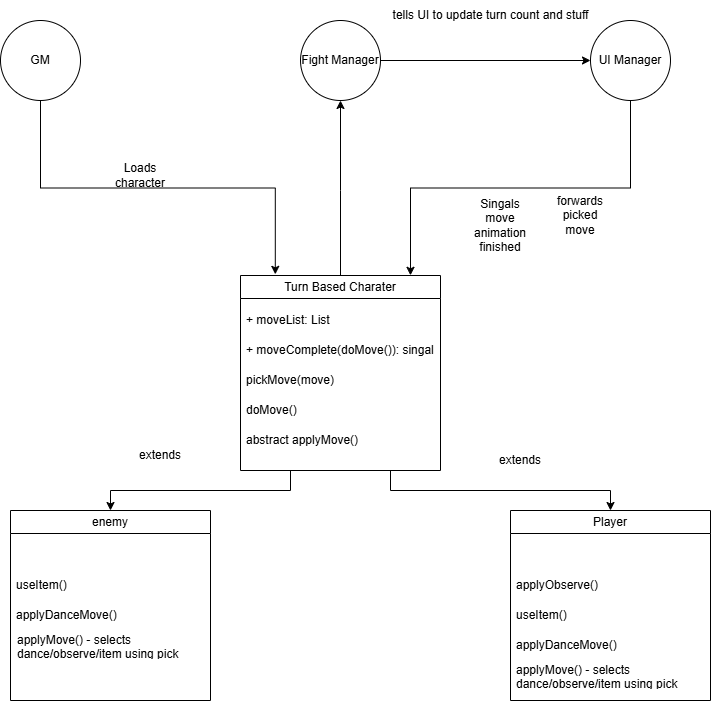

The diagram above was exported from draw.io. Its source (the exported page's mxGraphModel, read from the mxfile embedded in the PNG):
<mxGraphModel dx="1097" dy="407" grid="1" gridSize="10" guides="1" tooltips="1" connect="1" arrows="1" fold="1" page="1" pageScale="1" pageWidth="827" pageHeight="1169" math="0" shadow="0">
  <root>
    <mxCell id="0" />
    <mxCell id="1" parent="0" />
    <mxCell id="7OPKpmR6Gj1I1nWfY20L-1" value="GM" style="ellipse;whiteSpace=wrap;html=1;aspect=fixed;" parent="1" vertex="1">
      <mxGeometry x="60" y="160" width="80" height="80" as="geometry" />
    </mxCell>
    <mxCell id="7OPKpmR6Gj1I1nWfY20L-20" style="edgeStyle=orthogonalEdgeStyle;rounded=0;orthogonalLoop=1;jettySize=auto;html=1;exitX=1;exitY=0.5;exitDx=0;exitDy=0;" parent="1" source="7OPKpmR6Gj1I1nWfY20L-2" target="7OPKpmR6Gj1I1nWfY20L-3" edge="1">
      <mxGeometry relative="1" as="geometry" />
    </mxCell>
    <mxCell id="7OPKpmR6Gj1I1nWfY20L-2" value="Fight Manager" style="ellipse;whiteSpace=wrap;html=1;aspect=fixed;" parent="1" vertex="1">
      <mxGeometry x="360" y="160" width="80" height="80" as="geometry" />
    </mxCell>
    <mxCell id="7OPKpmR6Gj1I1nWfY20L-3" value="UI Manager" style="ellipse;whiteSpace=wrap;html=1;aspect=fixed;" parent="1" vertex="1">
      <mxGeometry x="650" y="160" width="80" height="80" as="geometry" />
    </mxCell>
    <mxCell id="7OPKpmR6Gj1I1nWfY20L-19" style="edgeStyle=orthogonalEdgeStyle;rounded=0;orthogonalLoop=1;jettySize=auto;html=1;exitX=0.5;exitY=0;exitDx=0;exitDy=0;entryX=0.5;entryY=1;entryDx=0;entryDy=0;" parent="1" source="7OPKpmR6Gj1I1nWfY20L-15" target="7OPKpmR6Gj1I1nWfY20L-2" edge="1">
      <mxGeometry relative="1" as="geometry">
        <Array as="points">
          <mxPoint x="400" y="330" />
          <mxPoint x="400" y="330" />
        </Array>
      </mxGeometry>
    </mxCell>
    <mxCell id="7OPKpmR6Gj1I1nWfY20L-38" style="edgeStyle=orthogonalEdgeStyle;rounded=0;orthogonalLoop=1;jettySize=auto;html=1;exitX=0.25;exitY=1;exitDx=0;exitDy=0;entryX=0.5;entryY=0;entryDx=0;entryDy=0;" parent="1" source="7OPKpmR6Gj1I1nWfY20L-15" target="7OPKpmR6Gj1I1nWfY20L-28" edge="1">
      <mxGeometry relative="1" as="geometry" />
    </mxCell>
    <mxCell id="7OPKpmR6Gj1I1nWfY20L-39" style="edgeStyle=orthogonalEdgeStyle;rounded=0;orthogonalLoop=1;jettySize=auto;html=1;exitX=0.75;exitY=1;exitDx=0;exitDy=0;entryX=0.5;entryY=0;entryDx=0;entryDy=0;" parent="1" source="7OPKpmR6Gj1I1nWfY20L-15" target="7OPKpmR6Gj1I1nWfY20L-33" edge="1">
      <mxGeometry relative="1" as="geometry" />
    </mxCell>
    <mxCell id="7OPKpmR6Gj1I1nWfY20L-15" value="&lt;span style=&quot;font-weight: 400;&quot;&gt;Turn Based Charater&lt;/span&gt;" style="swimlane;whiteSpace=wrap;html=1;" parent="1" vertex="1">
      <mxGeometry x="300" y="415" width="200" height="195" as="geometry" />
    </mxCell>
    <mxCell id="7OPKpmR6Gj1I1nWfY20L-5" value="+ moveList: List" style="text;strokeColor=none;fillColor=none;align=left;verticalAlign=middle;spacingLeft=4;spacingRight=4;overflow=hidden;points=[[0,0.5],[1,0.5]];portConstraint=eastwest;rotatable=0;whiteSpace=wrap;html=1;" parent="7OPKpmR6Gj1I1nWfY20L-15" vertex="1">
      <mxGeometry y="30" width="140" height="30" as="geometry" />
    </mxCell>
    <mxCell id="7OPKpmR6Gj1I1nWfY20L-6" value="pickMove(move)" style="text;strokeColor=none;fillColor=none;align=left;verticalAlign=middle;spacingLeft=4;spacingRight=4;overflow=hidden;points=[[0,0.5],[1,0.5]];portConstraint=eastwest;rotatable=0;whiteSpace=wrap;html=1;" parent="7OPKpmR6Gj1I1nWfY20L-15" vertex="1">
      <mxGeometry y="90" width="140" height="30" as="geometry" />
    </mxCell>
    <mxCell id="7OPKpmR6Gj1I1nWfY20L-7" value="doMove()" style="text;strokeColor=none;fillColor=none;align=left;verticalAlign=middle;spacingLeft=4;spacingRight=4;overflow=hidden;points=[[0,0.5],[1,0.5]];portConstraint=eastwest;rotatable=0;whiteSpace=wrap;html=1;" parent="7OPKpmR6Gj1I1nWfY20L-15" vertex="1">
      <mxGeometry y="120" width="140" height="30" as="geometry" />
    </mxCell>
    <mxCell id="7OPKpmR6Gj1I1nWfY20L-17" value="+ moveComplete(doMove()): singal" style="text;strokeColor=none;fillColor=none;align=left;verticalAlign=middle;spacingLeft=4;spacingRight=4;overflow=hidden;points=[[0,0.5],[1,0.5]];portConstraint=eastwest;rotatable=0;whiteSpace=wrap;html=1;" parent="7OPKpmR6Gj1I1nWfY20L-15" vertex="1">
      <mxGeometry y="60" width="200" height="30" as="geometry" />
    </mxCell>
    <mxCell id="7OPKpmR6Gj1I1nWfY20L-43" value="abstract applyMove()" style="text;strokeColor=none;fillColor=none;align=left;verticalAlign=middle;spacingLeft=4;spacingRight=4;overflow=hidden;points=[[0,0.5],[1,0.5]];portConstraint=eastwest;rotatable=0;whiteSpace=wrap;html=1;" parent="7OPKpmR6Gj1I1nWfY20L-15" vertex="1">
      <mxGeometry y="150" width="140" height="30" as="geometry" />
    </mxCell>
    <mxCell id="7OPKpmR6Gj1I1nWfY20L-21" style="edgeStyle=orthogonalEdgeStyle;rounded=0;orthogonalLoop=1;jettySize=auto;html=1;exitX=0.5;exitY=1;exitDx=0;exitDy=0;entryX=0.85;entryY=-0.001;entryDx=0;entryDy=0;entryPerimeter=0;" parent="1" source="7OPKpmR6Gj1I1nWfY20L-3" target="7OPKpmR6Gj1I1nWfY20L-15" edge="1">
      <mxGeometry relative="1" as="geometry" />
    </mxCell>
    <mxCell id="7OPKpmR6Gj1I1nWfY20L-22" style="edgeStyle=orthogonalEdgeStyle;rounded=0;orthogonalLoop=1;jettySize=auto;html=1;exitX=0.5;exitY=1;exitDx=0;exitDy=0;entryX=0.174;entryY=-0.006;entryDx=0;entryDy=0;entryPerimeter=0;" parent="1" source="7OPKpmR6Gj1I1nWfY20L-1" target="7OPKpmR6Gj1I1nWfY20L-15" edge="1">
      <mxGeometry relative="1" as="geometry" />
    </mxCell>
    <mxCell id="7OPKpmR6Gj1I1nWfY20L-23" value="Loads character" style="text;html=1;whiteSpace=wrap;strokeColor=none;fillColor=none;align=center;verticalAlign=middle;rounded=0;" parent="1" vertex="1">
      <mxGeometry x="170" y="300" width="60" height="30" as="geometry" />
    </mxCell>
    <mxCell id="7OPKpmR6Gj1I1nWfY20L-24" value="forwards picked move" style="text;html=1;whiteSpace=wrap;strokeColor=none;fillColor=none;align=center;verticalAlign=middle;rounded=0;" parent="1" vertex="1">
      <mxGeometry x="610" y="340" width="60" height="30" as="geometry" />
    </mxCell>
    <mxCell id="7OPKpmR6Gj1I1nWfY20L-26" value="Singals move animation finished" style="text;html=1;whiteSpace=wrap;strokeColor=none;fillColor=none;align=center;verticalAlign=middle;rounded=0;" parent="1" vertex="1">
      <mxGeometry x="530" y="350" width="60" height="30" as="geometry" />
    </mxCell>
    <mxCell id="7OPKpmR6Gj1I1nWfY20L-28" value="&lt;span style=&quot;font-weight: 400;&quot;&gt;enemy&lt;/span&gt;" style="swimlane;whiteSpace=wrap;html=1;" parent="1" vertex="1">
      <mxGeometry x="70" y="650" width="200" height="190" as="geometry" />
    </mxCell>
    <mxCell id="7OPKpmR6Gj1I1nWfY20L-30" value="applyDanceMove()" style="text;strokeColor=none;fillColor=none;align=left;verticalAlign=middle;spacingLeft=4;spacingRight=4;overflow=hidden;points=[[0,0.5],[1,0.5]];portConstraint=eastwest;rotatable=0;whiteSpace=wrap;html=1;" parent="7OPKpmR6Gj1I1nWfY20L-28" vertex="1">
      <mxGeometry y="90" width="140" height="30" as="geometry" />
    </mxCell>
    <mxCell id="7OPKpmR6Gj1I1nWfY20L-32" value="useItem()" style="text;strokeColor=none;fillColor=none;align=left;verticalAlign=middle;spacingLeft=4;spacingRight=4;overflow=hidden;points=[[0,0.5],[1,0.5]];portConstraint=eastwest;rotatable=0;whiteSpace=wrap;html=1;" parent="7OPKpmR6Gj1I1nWfY20L-28" vertex="1">
      <mxGeometry y="60" width="200" height="30" as="geometry" />
    </mxCell>
    <mxCell id="7OPKpmR6Gj1I1nWfY20L-44" value="applyMove() - selects dance/observe/item using pick move function" style="text;strokeColor=none;fillColor=none;align=left;verticalAlign=middle;spacingLeft=4;spacingRight=4;overflow=hidden;points=[[0,0.5],[1,0.5]];portConstraint=eastwest;rotatable=0;whiteSpace=wrap;html=1;" parent="7OPKpmR6Gj1I1nWfY20L-28" vertex="1">
      <mxGeometry x="1" y="120" width="199" height="30" as="geometry" />
    </mxCell>
    <mxCell id="7OPKpmR6Gj1I1nWfY20L-33" value="&lt;span style=&quot;font-weight: 400;&quot;&gt;Player&lt;/span&gt;" style="swimlane;whiteSpace=wrap;html=1;" parent="1" vertex="1">
      <mxGeometry x="570" y="650" width="200" height="190" as="geometry" />
    </mxCell>
    <mxCell id="7OPKpmR6Gj1I1nWfY20L-35" value="useItem()" style="text;strokeColor=none;fillColor=none;align=left;verticalAlign=middle;spacingLeft=4;spacingRight=4;overflow=hidden;points=[[0,0.5],[1,0.5]];portConstraint=eastwest;rotatable=0;whiteSpace=wrap;html=1;" parent="7OPKpmR6Gj1I1nWfY20L-33" vertex="1">
      <mxGeometry y="90" width="140" height="30" as="geometry" />
    </mxCell>
    <mxCell id="7OPKpmR6Gj1I1nWfY20L-36" value="applyDanceMove()" style="text;strokeColor=none;fillColor=none;align=left;verticalAlign=middle;spacingLeft=4;spacingRight=4;overflow=hidden;points=[[0,0.5],[1,0.5]];portConstraint=eastwest;rotatable=0;whiteSpace=wrap;html=1;" parent="7OPKpmR6Gj1I1nWfY20L-33" vertex="1">
      <mxGeometry y="120" width="140" height="30" as="geometry" />
    </mxCell>
    <mxCell id="7OPKpmR6Gj1I1nWfY20L-37" value="applyObserve()" style="text;strokeColor=none;fillColor=none;align=left;verticalAlign=middle;spacingLeft=4;spacingRight=4;overflow=hidden;points=[[0,0.5],[1,0.5]];portConstraint=eastwest;rotatable=0;whiteSpace=wrap;html=1;" parent="7OPKpmR6Gj1I1nWfY20L-33" vertex="1">
      <mxGeometry y="60" width="200" height="30" as="geometry" />
    </mxCell>
    <mxCell id="7OPKpmR6Gj1I1nWfY20L-45" value="applyMove() - selects dance/observe/item using pick move function" style="text;strokeColor=none;fillColor=none;align=left;verticalAlign=middle;spacingLeft=4;spacingRight=4;overflow=hidden;points=[[0,0.5],[1,0.5]];portConstraint=eastwest;rotatable=0;whiteSpace=wrap;html=1;" parent="7OPKpmR6Gj1I1nWfY20L-33" vertex="1">
      <mxGeometry y="150" width="200" height="30" as="geometry" />
    </mxCell>
    <mxCell id="7OPKpmR6Gj1I1nWfY20L-40" value="extends" style="text;html=1;whiteSpace=wrap;strokeColor=none;fillColor=none;align=center;verticalAlign=middle;rounded=0;" parent="1" vertex="1">
      <mxGeometry x="190" y="580" width="60" height="30" as="geometry" />
    </mxCell>
    <mxCell id="7OPKpmR6Gj1I1nWfY20L-41" value="extends" style="text;html=1;whiteSpace=wrap;strokeColor=none;fillColor=none;align=center;verticalAlign=middle;rounded=0;" parent="1" vertex="1">
      <mxGeometry x="550" y="585" width="60" height="30" as="geometry" />
    </mxCell>
    <mxCell id="2" value="tells UI to update turn count and stuff" style="text;html=1;align=center;verticalAlign=middle;resizable=0;points=[];autosize=1;strokeColor=none;fillColor=none;" vertex="1" parent="1">
      <mxGeometry x="440" y="140" width="220" height="30" as="geometry" />
    </mxCell>
  </root>
</mxGraphModel>